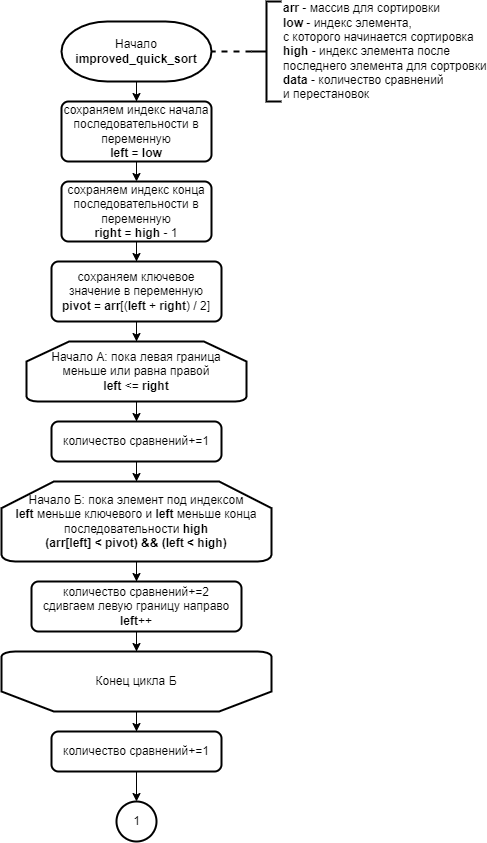

The diagram above was exported from draw.io. Its source (the exported page's mxGraphModel, read from the mxfile embedded in the PNG):
<mxGraphModel dx="271" dy="3073" grid="1" gridSize="10" guides="1" tooltips="1" connect="1" arrows="1" fold="1" page="1" pageScale="1" pageWidth="827" pageHeight="1169" math="0" shadow="0">
  <root>
    <mxCell id="0" />
    <mxCell id="1" parent="0" />
    <mxCell id="2" style="edgeStyle=orthogonalEdgeStyle;rounded=0;orthogonalLoop=1;jettySize=auto;html=1;entryX=0.5;entryY=0;entryDx=0;entryDy=0;endArrow=classic;endFill=1;strokeWidth=1;" edge="1" source="3" target="7" parent="1">
      <mxGeometry relative="1" as="geometry">
        <mxPoint x="1059.9999999999998" y="10" as="targetPoint" />
      </mxGeometry>
    </mxCell>
    <mxCell id="3" value="Начало &lt;b&gt;improved_quick_sort&lt;/b&gt;" style="strokeWidth=2;html=1;shape=mxgraph.flowchart.terminator;whiteSpace=wrap;" vertex="1" parent="1">
      <mxGeometry x="970" y="-70" width="150" height="60" as="geometry" />
    </mxCell>
    <mxCell id="4" value="" style="edgeStyle=orthogonalEdgeStyle;rounded=0;orthogonalLoop=1;jettySize=auto;html=1;endArrow=none;endFill=0;strokeWidth=2;dashed=1;entryX=1;entryY=0.5;entryDx=0;entryDy=0;entryPerimeter=0;" edge="1" source="5" target="3" parent="1">
      <mxGeometry relative="1" as="geometry">
        <mxPoint x="480" y="-30" as="targetPoint" />
      </mxGeometry>
    </mxCell>
    <mxCell id="5" value="&lt;b&gt;arr &lt;/b&gt;- массив для сортировки&lt;br&gt;&lt;b&gt;low &lt;/b&gt;- индекс элемента,&lt;br&gt;с которого начинается сортировка&lt;br&gt;&lt;b&gt;high &lt;/b&gt;- индекс элемента после &lt;br&gt;последнего элемента для сортровки&lt;br&gt;&lt;b&gt;data &lt;/b&gt;- количество сравнений &lt;br&gt;и перестановок" style="strokeWidth=2;html=1;shape=mxgraph.flowchart.annotation_2;align=left;labelPosition=right;pointerEvents=1;" vertex="1" parent="1">
      <mxGeometry x="1160" y="-90" width="30" height="100" as="geometry" />
    </mxCell>
    <mxCell id="6" style="edgeStyle=orthogonalEdgeStyle;rounded=0;orthogonalLoop=1;jettySize=auto;html=1;exitX=0.5;exitY=1;exitDx=0;exitDy=0;entryX=0.5;entryY=0;entryDx=0;entryDy=0;endArrow=classic;endFill=1;strokeWidth=1;" edge="1" source="7" target="9" parent="1">
      <mxGeometry relative="1" as="geometry" />
    </mxCell>
    <mxCell id="7" value="сохраняем индекс начала последовательности в переменную&lt;br&gt;&lt;b&gt;left &lt;/b&gt;= &lt;b&gt;low&lt;/b&gt;" style="rounded=1;whiteSpace=wrap;html=1;absoluteArcSize=1;arcSize=14;strokeWidth=2;shadow=0;glass=0;sketch=0;" vertex="1" parent="1">
      <mxGeometry x="970" y="10" width="150" height="60" as="geometry" />
    </mxCell>
    <mxCell id="8" value="" style="edgeStyle=orthogonalEdgeStyle;rounded=0;orthogonalLoop=1;jettySize=auto;html=1;endArrow=classic;endFill=1;strokeWidth=1;" edge="1" source="9" target="11" parent="1">
      <mxGeometry relative="1" as="geometry" />
    </mxCell>
    <mxCell id="9" value="сохраняем индекс конца последовательности в переменную&lt;br&gt;&lt;b&gt;right &lt;/b&gt;=&lt;b&gt; high&lt;/b&gt; - 1" style="rounded=1;whiteSpace=wrap;html=1;absoluteArcSize=1;arcSize=14;strokeWidth=2;shadow=0;glass=0;sketch=0;" vertex="1" parent="1">
      <mxGeometry x="970" y="90" width="150" height="60" as="geometry" />
    </mxCell>
    <mxCell id="10" value="" style="edgeStyle=orthogonalEdgeStyle;rounded=0;orthogonalLoop=1;jettySize=auto;html=1;endArrow=classic;endFill=1;strokeWidth=1;" edge="1" source="11" target="13" parent="1">
      <mxGeometry relative="1" as="geometry" />
    </mxCell>
    <mxCell id="11" value="сохраняем ключевое значение в переменную&lt;br&gt;&lt;b&gt;pivot &lt;/b&gt;= &lt;b&gt;arr&lt;/b&gt;[(&lt;b&gt;left&lt;/b&gt; + &lt;b&gt;right&lt;/b&gt;) / 2]" style="rounded=1;whiteSpace=wrap;html=1;absoluteArcSize=1;arcSize=14;strokeWidth=2;shadow=0;glass=0;sketch=0;" vertex="1" parent="1">
      <mxGeometry x="960" y="170" width="170" height="60" as="geometry" />
    </mxCell>
    <mxCell id="12" value="" style="edgeStyle=orthogonalEdgeStyle;rounded=0;orthogonalLoop=1;jettySize=auto;html=1;endArrow=classic;endFill=1;strokeWidth=1;" edge="1" source="13" target="15" parent="1">
      <mxGeometry relative="1" as="geometry" />
    </mxCell>
    <mxCell id="13" value="Начало А: пока левая граница&lt;br&gt;меньше или равна правой&lt;br&gt;&lt;b&gt;left &lt;/b&gt;&amp;lt;= &lt;b&gt;right&lt;/b&gt;" style="strokeWidth=2;html=1;shape=mxgraph.flowchart.loop_limit;whiteSpace=wrap;" vertex="1" parent="1">
      <mxGeometry x="935" y="250" width="220" height="60" as="geometry" />
    </mxCell>
    <mxCell id="14" value="" style="edgeStyle=orthogonalEdgeStyle;rounded=0;orthogonalLoop=1;jettySize=auto;html=1;endArrow=classic;endFill=1;strokeWidth=1;" edge="1" source="15" target="17" parent="1">
      <mxGeometry relative="1" as="geometry" />
    </mxCell>
    <mxCell id="15" value="количество сравнений+=1" style="rounded=1;whiteSpace=wrap;html=1;absoluteArcSize=1;arcSize=14;strokeWidth=2;shadow=0;glass=0;sketch=0;" vertex="1" parent="1">
      <mxGeometry x="960" y="330" width="170" height="40" as="geometry" />
    </mxCell>
    <mxCell id="16" value="" style="edgeStyle=orthogonalEdgeStyle;rounded=0;orthogonalLoop=1;jettySize=auto;html=1;endArrow=classic;endFill=1;strokeWidth=1;" edge="1" source="17" target="19" parent="1">
      <mxGeometry relative="1" as="geometry" />
    </mxCell>
    <mxCell id="17" value="Начало Б: пока элемент под индексом&lt;br&gt;&lt;b&gt;left &lt;/b&gt;меньше ключевого и &lt;b&gt;left &lt;/b&gt;меньше конца последовательности &lt;b&gt;high&lt;/b&gt;&lt;br&gt;&lt;b&gt;(arr[left] &amp;lt; pivot) &amp;amp;&amp;amp; (left &amp;lt; high)&lt;/b&gt;" style="strokeWidth=2;html=1;shape=mxgraph.flowchart.loop_limit;whiteSpace=wrap;" vertex="1" parent="1">
      <mxGeometry x="910" y="390" width="270" height="80" as="geometry" />
    </mxCell>
    <mxCell id="18" value="" style="edgeStyle=orthogonalEdgeStyle;rounded=0;orthogonalLoop=1;jettySize=auto;html=1;endArrow=classic;endFill=1;strokeWidth=1;" edge="1" source="19" target="21" parent="1">
      <mxGeometry relative="1" as="geometry" />
    </mxCell>
    <mxCell id="19" value="количество сравнений+=2&lt;br&gt;сдивгаем левую границу направо&lt;br&gt;&lt;b&gt;left&lt;/b&gt;++" style="rounded=1;whiteSpace=wrap;html=1;absoluteArcSize=1;arcSize=14;strokeWidth=2;shadow=0;glass=0;sketch=0;" vertex="1" parent="1">
      <mxGeometry x="940" y="490" width="210" height="50" as="geometry" />
    </mxCell>
    <mxCell id="20" value="" style="edgeStyle=orthogonalEdgeStyle;rounded=0;orthogonalLoop=1;jettySize=auto;html=1;endArrow=classic;endFill=1;strokeWidth=1;" edge="1" source="21" target="23" parent="1">
      <mxGeometry relative="1" as="geometry" />
    </mxCell>
    <mxCell id="21" value="Конец цикла Б" style="strokeWidth=2;html=1;shape=mxgraph.flowchart.loop_limit;whiteSpace=wrap;direction=west;" vertex="1" parent="1">
      <mxGeometry x="910" y="560" width="270" height="60" as="geometry" />
    </mxCell>
    <mxCell id="22" value="" style="edgeStyle=orthogonalEdgeStyle;rounded=0;orthogonalLoop=1;jettySize=auto;html=1;endArrow=classic;endFill=1;strokeWidth=1;" edge="1" source="23" target="24" parent="1">
      <mxGeometry relative="1" as="geometry" />
    </mxCell>
    <mxCell id="23" value="количество сравнений+=1" style="rounded=1;whiteSpace=wrap;html=1;absoluteArcSize=1;arcSize=14;strokeWidth=2;shadow=0;glass=0;sketch=0;" vertex="1" parent="1">
      <mxGeometry x="960" y="640" width="170" height="40" as="geometry" />
    </mxCell>
    <mxCell id="24" value="1" style="verticalLabelPosition=middle;verticalAlign=middle;html=1;shape=mxgraph.flowchart.on-page_reference;strokeWidth=2;labelPosition=center;align=center;" vertex="1" parent="1">
      <mxGeometry x="1025" y="710" width="40" height="40" as="geometry" />
    </mxCell>
  </root>
</mxGraphModel>